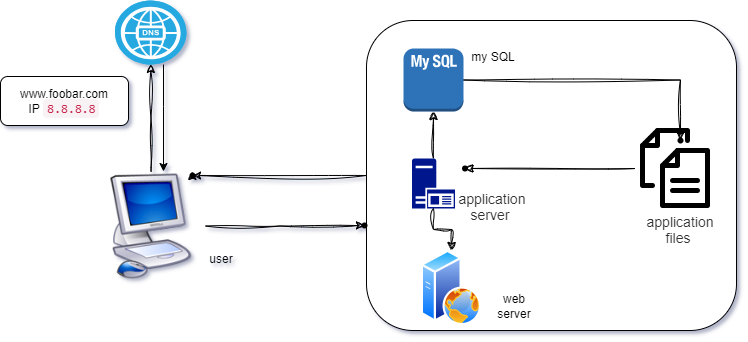

The diagram above was exported from draw.io. Its source (the exported page's mxGraphModel, read from the mxfile embedded in the PNG):
<mxGraphModel dx="794" dy="454" grid="0" gridSize="10" guides="1" tooltips="1" connect="1" arrows="1" fold="1" page="0" pageScale="1" pageWidth="850" pageHeight="1100" background="#ffffff" math="0" shadow="1">
  <root>
    <mxCell id="0" />
    <mxCell id="1" parent="0" />
    <mxCell id="mlfEryKNBYiSA-4ZUsyL-18" value="" style="edgeStyle=orthogonalEdgeStyle;rounded=0;sketch=1;hachureGap=4;jiggle=2;curveFitting=1;orthogonalLoop=1;jettySize=auto;html=1;fontFamily=Helvetica;fontSize=12;fontColor=default;" parent="1" source="mlfEryKNBYiSA-4ZUsyL-9" target="mlfEryKNBYiSA-4ZUsyL-17" edge="1">
      <mxGeometry relative="1" as="geometry" />
    </mxCell>
    <mxCell id="mlfEryKNBYiSA-4ZUsyL-9" value="" style="rounded=1;whiteSpace=wrap;html=1;direction=south;rotation=0;" parent="1" vertex="1">
      <mxGeometry x="378" y="29" width="370" height="310" as="geometry" />
    </mxCell>
    <mxCell id="mlfEryKNBYiSA-4ZUsyL-2" style="edgeStyle=orthogonalEdgeStyle;rounded=0;orthogonalLoop=1;jettySize=auto;html=1;" parent="1" source="mlfEryKNBYiSA-4ZUsyL-1" target="mlfEryKNBYiSA-4ZUsyL-3" edge="1">
      <mxGeometry relative="1" as="geometry">
        <mxPoint x="420" y="130" as="targetPoint" />
        <Array as="points">
          <mxPoint x="175" y="115" />
          <mxPoint x="175" y="115" />
        </Array>
      </mxGeometry>
    </mxCell>
    <mxCell id="mlfEryKNBYiSA-4ZUsyL-1" value="" style="fillColor=#28A8E0;verticalLabelPosition=bottom;sketch=0;html=1;strokeColor=#ffffff;verticalAlign=top;align=center;points=[[0.145,0.145,0],[0.5,0,0],[0.855,0.145,0],[1,0.5,0],[0.855,0.855,0],[0.5,1,0],[0.145,0.855,0],[0,0.5,0]];pointerEvents=1;shape=mxgraph.cisco_safe.compositeIcon;bgIcon=ellipse;resIcon=mxgraph.cisco_safe.capability.dns;" parent="1" vertex="1">
      <mxGeometry x="126.5" y="9" width="71.5" height="64" as="geometry" />
    </mxCell>
    <mxCell id="mlfEryKNBYiSA-4ZUsyL-21" value="" style="edgeStyle=orthogonalEdgeStyle;rounded=0;sketch=1;hachureGap=4;jiggle=2;curveFitting=1;orthogonalLoop=1;jettySize=auto;html=1;fontFamily=Helvetica;fontSize=12;fontColor=default;" parent="1" source="mlfEryKNBYiSA-4ZUsyL-3" target="mlfEryKNBYiSA-4ZUsyL-20" edge="1">
      <mxGeometry relative="1" as="geometry" />
    </mxCell>
    <mxCell id="mlfEryKNBYiSA-4ZUsyL-38" value="" style="edgeStyle=orthogonalEdgeStyle;rounded=0;sketch=1;hachureGap=4;jiggle=2;curveFitting=1;orthogonalLoop=1;jettySize=auto;html=1;fontFamily=Helvetica;fontSize=12;fontColor=default;" parent="1" source="mlfEryKNBYiSA-4ZUsyL-3" target="mlfEryKNBYiSA-4ZUsyL-1" edge="1">
      <mxGeometry relative="1" as="geometry" />
    </mxCell>
    <mxCell id="mlfEryKNBYiSA-4ZUsyL-3" value="" style="shape=image;html=1;verticalAlign=top;verticalLabelPosition=bottom;labelBackgroundColor=#ffffff;imageAspect=0;aspect=fixed;image=https://cdn1.iconfinder.com/data/icons/nuvola2/128x128/apps/mycomputer.png" parent="1" vertex="1">
      <mxGeometry x="108" y="180" width="109" height="109" as="geometry" />
    </mxCell>
    <mxCell id="mlfEryKNBYiSA-4ZUsyL-32" value="" style="edgeStyle=orthogonalEdgeStyle;rounded=0;sketch=1;hachureGap=4;jiggle=2;curveFitting=1;orthogonalLoop=1;jettySize=auto;html=1;fontFamily=Helvetica;fontSize=12;fontColor=default;" parent="1" source="mlfEryKNBYiSA-4ZUsyL-5" target="mlfEryKNBYiSA-4ZUsyL-31" edge="1">
      <mxGeometry relative="1" as="geometry" />
    </mxCell>
    <mxCell id="mlfEryKNBYiSA-4ZUsyL-5" value="" style="outlineConnect=0;dashed=0;verticalLabelPosition=bottom;verticalAlign=top;align=center;html=1;shape=mxgraph.aws3.mysql_db_instance_2;fillColor=#2E73B8;gradientColor=none;" parent="1" vertex="1">
      <mxGeometry x="415" y="57" width="60" height="63" as="geometry" />
    </mxCell>
    <mxCell id="mlfEryKNBYiSA-4ZUsyL-22" value="" style="edgeStyle=orthogonalEdgeStyle;rounded=0;sketch=1;hachureGap=4;jiggle=2;curveFitting=1;orthogonalLoop=1;jettySize=auto;html=1;fontFamily=Helvetica;fontSize=12;fontColor=default;" parent="1" source="mlfEryKNBYiSA-4ZUsyL-6" target="mlfEryKNBYiSA-4ZUsyL-5" edge="1">
      <mxGeometry relative="1" as="geometry" />
    </mxCell>
    <mxCell id="mlfEryKNBYiSA-4ZUsyL-26" value="" style="edgeStyle=orthogonalEdgeStyle;rounded=0;sketch=1;hachureGap=4;jiggle=2;curveFitting=1;orthogonalLoop=1;jettySize=auto;html=1;fontFamily=Helvetica;fontSize=12;fontColor=default;" parent="1" source="mlfEryKNBYiSA-4ZUsyL-6" target="mlfEryKNBYiSA-4ZUsyL-7" edge="1">
      <mxGeometry relative="1" as="geometry" />
    </mxCell>
    <mxCell id="mlfEryKNBYiSA-4ZUsyL-6" value="" style="sketch=0;aspect=fixed;pointerEvents=1;shadow=0;dashed=0;html=1;strokeColor=none;labelPosition=center;verticalLabelPosition=bottom;verticalAlign=top;align=center;fillColor=#00188D;shape=mxgraph.mscae.enterprise.application_server2" parent="1" vertex="1">
      <mxGeometry x="423.5" y="167" width="43" height="50" as="geometry" />
    </mxCell>
    <mxCell id="mlfEryKNBYiSA-4ZUsyL-7" value="" style="image;aspect=fixed;perimeter=ellipsePerimeter;html=1;align=center;shadow=0;dashed=0;spacingTop=3;image=img/lib/active_directory/web_server.svg;" parent="1" vertex="1">
      <mxGeometry x="433" y="259" width="60" height="75" as="geometry" />
    </mxCell>
    <mxCell id="mlfEryKNBYiSA-4ZUsyL-30" value="" style="edgeStyle=orthogonalEdgeStyle;rounded=0;sketch=1;hachureGap=4;jiggle=2;curveFitting=1;orthogonalLoop=1;jettySize=auto;html=1;fontFamily=Helvetica;fontSize=12;fontColor=default;" parent="1" source="mlfEryKNBYiSA-4ZUsyL-8" target="mlfEryKNBYiSA-4ZUsyL-29" edge="1">
      <mxGeometry relative="1" as="geometry" />
    </mxCell>
    <mxCell id="mlfEryKNBYiSA-4ZUsyL-8" value="" style="shape=image;html=1;verticalAlign=top;verticalLabelPosition=bottom;labelBackgroundColor=#ffffff;imageAspect=0;aspect=fixed;image=https://cdn1.iconfinder.com/data/icons/100-basic-for-user-interface/32/73-files-128.png;imageBorder=none;imageBackground=none;" parent="1" vertex="1">
      <mxGeometry x="647" y="137" width="80" height="80" as="geometry" />
    </mxCell>
    <mxCell id="mlfEryKNBYiSA-4ZUsyL-19" value="" style="edgeStyle=orthogonalEdgeStyle;rounded=0;sketch=1;hachureGap=4;jiggle=2;curveFitting=1;orthogonalLoop=1;jettySize=auto;html=1;fontFamily=Helvetica;fontSize=12;fontColor=default;" parent="1" source="mlfEryKNBYiSA-4ZUsyL-17" target="mlfEryKNBYiSA-4ZUsyL-3" edge="1">
      <mxGeometry relative="1" as="geometry">
        <Array as="points">
          <mxPoint x="190" y="194" />
          <mxPoint x="190" y="194" />
        </Array>
      </mxGeometry>
    </mxCell>
    <mxCell id="mlfEryKNBYiSA-4ZUsyL-17" value="" style="shape=waypoint;sketch=0;size=6;pointerEvents=1;points=[];fillColor=default;resizable=0;rotatable=0;perimeter=centerPerimeter;snapToPoint=1;rounded=1;" parent="1" vertex="1">
      <mxGeometry x="194" y="174" width="20" height="20" as="geometry" />
    </mxCell>
    <mxCell id="mlfEryKNBYiSA-4ZUsyL-20" value="" style="shape=waypoint;sketch=0;size=6;pointerEvents=1;points=[];fillColor=default;resizable=0;rotatable=0;perimeter=centerPerimeter;snapToPoint=1;verticalAlign=top;labelBackgroundColor=#ffffff;" parent="1" vertex="1">
      <mxGeometry x="366" y="224" width="20" height="20" as="geometry" />
    </mxCell>
    <mxCell id="mlfEryKNBYiSA-4ZUsyL-29" value="" style="shape=waypoint;sketch=0;size=6;pointerEvents=1;points=[];fillColor=default;resizable=0;rotatable=0;perimeter=centerPerimeter;snapToPoint=1;verticalAlign=top;labelBackgroundColor=#ffffff;" parent="1" vertex="1">
      <mxGeometry x="466.5" y="167" width="20" height="20" as="geometry" />
    </mxCell>
    <mxCell id="mlfEryKNBYiSA-4ZUsyL-31" value="" style="shape=waypoint;sketch=0;size=6;pointerEvents=1;points=[];fillColor=#2E73B8;resizable=0;rotatable=0;perimeter=centerPerimeter;snapToPoint=1;verticalAlign=top;dashed=0;gradientColor=none;" parent="1" vertex="1">
      <mxGeometry x="682" y="139" width="20" height="20" as="geometry" />
    </mxCell>
    <mxCell id="mlfEryKNBYiSA-4ZUsyL-33" value="www.foobar.com&lt;br&gt;IP&amp;nbsp;&lt;code style=&quot;box-sizing: border-box; font-family: Menlo, Monaco, Consolas, &amp;quot;Courier New&amp;quot;, monospace; font-size: 12.6px; padding: 2px 4px; color: rgb(199, 37, 78); background-color: rgb(249, 242, 244); border-radius: 4px; text-align: left;&quot;&gt;8.8.8.8&lt;/code&gt;" style="rounded=1;whiteSpace=wrap;html=1;strokeColor=default;align=center;verticalAlign=middle;fontFamily=Helvetica;fontSize=12;fontColor=default;fillColor=default;" parent="1" vertex="1">
      <mxGeometry x="12" y="85" width="128" height="49" as="geometry" />
    </mxCell>
    <mxCell id="mlfEryKNBYiSA-4ZUsyL-40" value="user" style="text;strokeColor=none;align=center;fillColor=none;html=1;verticalAlign=middle;whiteSpace=wrap;rounded=0;fontFamily=Helvetica;fontSize=12;fontColor=default;" parent="1" vertex="1">
      <mxGeometry x="203" y="253" width="60" height="30" as="geometry" />
    </mxCell>
    <mxCell id="mlfEryKNBYiSA-4ZUsyL-41" value="web server" style="text;strokeColor=none;align=center;fillColor=none;html=1;verticalAlign=middle;whiteSpace=wrap;rounded=0;fontFamily=Helvetica;fontSize=12;fontColor=default;" parent="1" vertex="1">
      <mxGeometry x="496" y="300" width="60" height="30" as="geometry" />
    </mxCell>
    <mxCell id="mlfEryKNBYiSA-4ZUsyL-42" value="&#10;&lt;span style=&quot;color: rgb(51, 51, 51); font-family: aktiv-grotesk, sans-serif; font-size: 14px; font-style: normal; font-variant-ligatures: normal; font-variant-caps: normal; font-weight: 400; letter-spacing: normal; orphans: 2; text-align: left; text-indent: 0px; text-transform: none; widows: 2; word-spacing: 0px; -webkit-text-stroke-width: 0px; background-color: rgb(255, 255, 255); text-decoration-thickness: initial; text-decoration-style: initial; text-decoration-color: initial; float: none; display: inline !important;&quot;&gt;&lt;span&gt;&amp;nbsp;&lt;/span&gt;application server&lt;/span&gt;&#10;&#10;" style="text;strokeColor=none;align=center;fillColor=none;html=1;verticalAlign=middle;whiteSpace=wrap;rounded=0;fontFamily=Helvetica;fontSize=12;fontColor=default;" parent="1" vertex="1">
      <mxGeometry x="472" y="208" width="60" height="30" as="geometry" />
    </mxCell>
    <mxCell id="mlfEryKNBYiSA-4ZUsyL-43" value="&#10;&lt;span style=&quot;color: rgb(51, 51, 51); font-family: aktiv-grotesk, sans-serif; font-size: 14px; font-style: normal; font-variant-ligatures: normal; font-variant-caps: normal; font-weight: 400; letter-spacing: normal; orphans: 2; text-align: left; text-indent: 0px; text-transform: none; widows: 2; word-spacing: 0px; -webkit-text-stroke-width: 0px; background-color: rgb(255, 255, 255); text-decoration-thickness: initial; text-decoration-style: initial; text-decoration-color: initial; float: none; display: inline !important;&quot;&gt;application files&lt;span&gt;&amp;nbsp;&lt;/span&gt;&lt;/span&gt;&#10;&#10;" style="text;strokeColor=none;align=center;fillColor=none;html=1;verticalAlign=middle;whiteSpace=wrap;rounded=0;fontFamily=Helvetica;fontSize=12;fontColor=default;" parent="1" vertex="1">
      <mxGeometry x="662" y="233" width="60" height="26" as="geometry" />
    </mxCell>
    <mxCell id="mlfEryKNBYiSA-4ZUsyL-44" value="my SQL" style="text;strokeColor=none;align=center;fillColor=none;html=1;verticalAlign=middle;whiteSpace=wrap;rounded=0;fontFamily=Helvetica;fontSize=12;fontColor=default;" parent="1" vertex="1">
      <mxGeometry x="475" y="51" width="60" height="30" as="geometry" />
    </mxCell>
  </root>
</mxGraphModel>